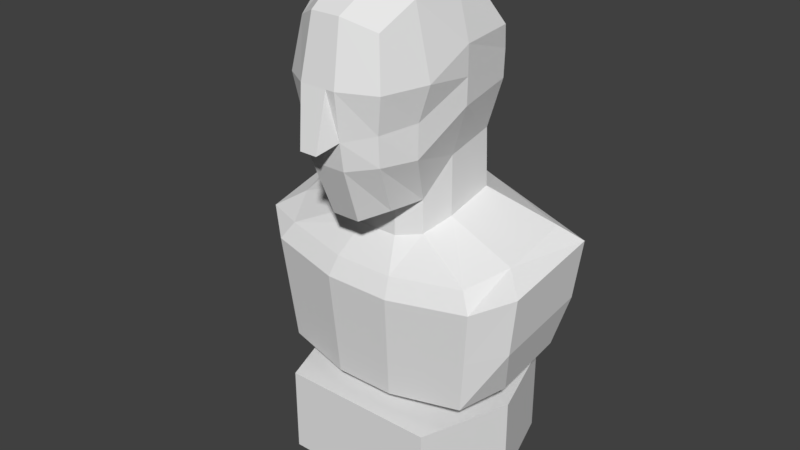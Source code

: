 # Source: bust.blend  (saved by Blender 2.79.0; exported with 4.5.12 LTS)
import bpy
from mathutils import Matrix  # noqa: F401  (used for matrix-valued properties, if any)

bpy.ops.wm.read_factory_settings(use_empty=True)
scene = bpy.context.scene
scene.name = 'Scene'

# ---- collections
col_collection_1 = bpy.data.collections.new('Collection 1'); scene.collection.children.link(col_collection_1)

# ---- materials (node trees are filled in below, after node groups)
mat_material = bpy.data.materials.new('Material')
mat_material.alpha_threshold = 0.0
mat_material.use_transparent_shadow = False
mat_material.roughness = 0.5
mat_material.line_color = (0.0, 0.0, 0.0, 1.0)

# ---- material node trees

# ---- world
world_world = bpy.data.worlds.new('World'); scene.world = world_world
world_world.color = (0.05088, 0.05088, 0.05088)
world_world.use_sun_shadow = False
world_world.sun_shadow_jitter_overblur = 0.0
world_world.cycles.sampling_method = 'MANUAL'

# ---- meshes
me_cube = bpy.data.meshes.new('Cube')
me_cube.from_pydata([(-0.2851, 0.07204, 2.157), (-0.333, -0.09161, 3.462), (-0.4268, 0.9738, 2.535), (-0.4754, 0.8444, 3.532), (0.2851, 0.07204, 2.157), (0.333, -0.09161, 3.462), (0.4268, 0.9738, 2.535), (0.4754, 0.8444, 3.532), (-0.6429, -0.02246, 0.4561), (-0.3419, 0.3536, 2.156), (-0.3419, -0.1085, 2.551), (-0.3907, -0.1512, 3.076), (-0.3992, 0.1864, 3.634), (-0.4307, 0.5922, 3.626), (-0.5279, 1.006, 3.307), (-0.5118, 1.03, 2.909), (0.172, 1.094, 2.455), (-0.172, 1.094, 2.455), (-0.2212, 0.9245, 3.717), (0.2212, 0.9245, 3.717), (0.5279, 1.006, 3.307), (0.5118, 1.03, 2.909), (0.3419, 0.3536, 2.156), (0.6429, -0.02246, 0.4561), (0.4307, 0.5922, 3.626), (0.3992, 0.1864, 3.634), (0.3907, -0.1512, 3.076), (0.3419, -0.1085, 2.551), (-0.1117, -0.07609, 2.076), (0.1117, -0.07609, 2.076), (0.1175, -0.2227, 3.561), (-0.1175, -0.2227, 3.561), (0.1753, 0.615, 3.82), (0.162, 0.167, 3.798), (-0.1753, 0.615, 3.82), (-0.162, 0.167, 3.798), (-0.1574, 0.2613, 2.053), (0.1574, 0.2613, 2.053), (0.1419, -0.2413, 2.514), (-0.1419, -0.2413, 2.514), (0.1452, -0.3163, 3.097), (-0.1452, -0.3163, 3.097), (0.5549, 0.5471, 2.849), (0.4572, 0.1476, 2.557), (0.555, 0.5501, 3.285), (0.5303, 0.1797, 3.096), (-0.2151, 1.186, 2.824), (0.2151, 1.186, 2.824), (-0.2151, 1.183, 3.391), (0.2151, 1.183, 3.391), (-0.4572, 0.1476, 2.557), (-0.5549, 0.5471, 2.849), (-0.5303, 0.1797, 3.096), (-0.555, 0.5501, 3.285), (-0.3419, -0.1194, 2.785), (-0.5118, 1.039, 3.124), (0.5118, 1.039, 3.124), (0.3419, -0.1194, 2.785), (0.1419, -0.2731, 2.733), (-0.1419, -0.2731, 2.733), (0.555, 0.5517, 3.057), (0.4562, 0.1556, 2.822), (-0.2151, 1.24, 3.117), (0.2151, 1.24, 3.117), (-0.4562, 0.1556, 2.822), (-0.555, 0.5517, 3.057), (-0.678, 1.44, 0.4608), (0.678, 1.44, 0.4608), (-0.4146, 0.5857, 2.44), (-0.9061, 0.7086, 0.4584), (0.9061, 0.7086, 0.4584), (0.4146, 0.5857, 2.44), (0.9061, 0.7109, -0.2509), (0.4268, 0.9986, 2.059), (-0.4146, 0.5931, 1.962), (-0.3419, 0.3536, 1.884), (0.172, 1.202, 2.11), (-0.9061, 0.7109, -0.2509), (0.3419, 0.3536, 1.884), (0.4146, 0.5931, 1.962), (-0.1574, 0.2613, 1.852), (0.1574, 0.2613, 1.852), (-0.4268, 0.9986, 2.059), (0.678, 1.442, -0.2486), (-0.678, 1.442, -0.2486), (0.6429, -0.02019, -0.2532), (-0.172, 1.202, 2.11), (-0.6429, -0.02019, -0.2532), (0.2577, 0.04774, 1.037), (-0.2577, 0.04774, 1.037), (-0.9834, 0.5324, 1.763), (-0.8109, 0.213, 1.659), (0.27, 1.344, 1.96), (-0.8609, 0.1783, 1.082), (0.8109, 0.213, 1.659), (0.9834, 0.5324, 1.763), (-0.2427, 0.09004, 1.617), (0.2427, 0.09004, 1.617), (-1.012, 1.073, 1.892), (1.012, 1.073, 1.892), (1.111, 0.3758, 1.167), (-1.144, 1.123, 1.316), (-0.27, 1.344, 1.96), (0.8609, 0.1783, 1.082), (-1.202, 1.143, 1.8), (1.202, 1.143, 1.8), (0.4532, 0.7091, 0.4603), (-0.9042, 0.1483, 1.515), (-0.4532, 0.7091, 0.4603), (-0.3011, 1.41, 1.85), (0.9042, 0.1483, 1.515), (0.3392, 1.128, 0.4616), (-0.2707, 0.01114, 1.467), (0.2707, 0.01114, 1.467), (-0.3392, 1.128, 0.4616), (0.3216, 0.2902, 0.459), (-1.167, 0.3589, 1.643), (0.3011, 1.41, 1.85), (-0.3216, 0.2902, 0.459), (1.167, 0.3589, 1.643), (-1.021, 1.076, 0.8847), (-0.3216, 0.3126, 0.6691), (-0.9916, 0.5304, 0.754), (-0.8176, 0.2084, 0.6495), (0.2723, 1.349, 0.9526), (0.3216, 0.3126, 0.6691), (0.8176, 0.2084, 0.6495), (-0.3392, 1.121, 0.8901), (-0.2448, 0.08434, 0.6067), (0.2448, 0.08434, 0.6067), (0.3392, 1.121, 0.8901), (1.021, 1.076, 0.8847), (-0.4532, 0.7167, 0.7796), (0.4532, 0.7167, 0.7796), (-0.2723, 1.349, 0.9526), (0.9916, 0.5304, 0.754), (1.144, 1.123, 1.316), (0.2867, 1.379, 1.401), (-0.2867, 1.379, 1.401), (-1.111, 0.3758, 1.167), (1.111, 0.3758, 1.167), (1.144, 1.123, 1.316), (-1.144, 1.123, 1.316), (-1.111, 0.3758, 1.167), (-1.202, 1.143, 1.8), (1.167, 0.3589, 1.643), (1.202, 1.143, 1.8), (-1.167, 0.3589, 1.643), (1.111, 0.3758, 1.167), (-1.144, 1.123, 1.316), (-1.202, 1.143, 1.8), (1.202, 1.143, 1.8), (-1.167, 0.3589, 1.643), (1.167, 0.3589, 1.643), (1.144, 1.123, 1.316), (-1.111, 0.3758, 1.167), (1.111, 0.3758, 1.167), (1.144, 1.123, 1.316), (-1.144, 1.123, 1.316), (-1.111, 0.3758, 1.167), (-1.202, 1.143, 1.8), (1.167, 0.3589, 1.643), (1.202, 1.143, 1.8), (-1.167, 0.3589, 1.643), (1.111, 0.3758, 1.167), (-1.144, 1.123, 1.316), (-1.202, 1.143, 1.8), (1.202, 1.143, 1.8), (-1.167, 0.3589, 1.643), (1.167, 0.3589, 1.643), (1.144, 1.123, 1.316), (-1.111, 0.3758, 1.167), (1.111, 0.3758, 1.167), (1.144, 1.123, 1.316), (-1.144, 1.123, 1.316), (-1.111, 0.3758, 1.167), (-1.202, 1.143, 1.8), (1.167, 0.3589, 1.643), (1.202, 1.143, 1.8), (-1.167, 0.3589, 1.643), (1.111, 0.3758, 1.167), (1.144, 1.123, 1.316), (-1.144, 1.123, 1.316), (-1.111, 0.3758, 1.167), (-1.202, 1.143, 1.8), (1.167, 0.3589, 1.643), (1.202, 1.143, 1.8), (-1.167, 0.3589, 1.643), (-4.47e-08, -0.4227, 2.667), (-2.98e-08, -0.3163, 3.097), (0.07261, -0.3163, 3.097), (0.07097, -0.4227, 2.667), (-0.07097, -0.4227, 2.667), (-0.07261, -0.3163, 3.097)], [(148, 164), (149, 165), (150, 166), (151, 167), (152, 168), (153, 169), (154, 170), (155, 171), (156, 172), (157, 173), (158, 174), (159, 175), (160, 176), (161, 177), (162, 178), (163, 179)], [(53, 13, 3, 14), (49, 19, 7, 20), (45, 25, 5, 26), (41, 31, 1, 11), (37, 22, 4, 29), (35, 12, 1, 31), (25, 33, 30, 5), (33, 35, 31, 30), (7, 19, 32, 24), (24, 32, 33, 25), (19, 18, 34, 32), (32, 34, 35, 33), (18, 3, 13, 34), (34, 13, 12, 35), (9, 36, 28, 0), (36, 37, 29, 28), (112, 107, 93, 89), (37, 36, 80, 81), (28, 39, 10, 0), (59, 41, 11, 54), (4, 27, 38, 29), (29, 38, 39, 28), (57, 26, 40, 58), (58, 40, 190, 191), (26, 5, 30, 40), (40, 30, 31, 41, 193, 189, 190), (22, 43, 27, 4), (61, 45, 26, 57), (6, 21, 42, 71), (71, 42, 43, 22), (56, 20, 44, 60), (60, 44, 45, 61), (20, 7, 24, 44), (44, 24, 25, 45), (16, 47, 21, 6), (63, 49, 20, 56), (2, 15, 46, 17), (17, 46, 47, 16), (55, 14, 48, 62), (62, 48, 49, 63), (14, 3, 18, 48), (48, 18, 19, 49), (68, 51, 15, 2), (65, 53, 14, 55), (0, 10, 50, 9), (9, 50, 51, 68), (54, 11, 52, 64), (64, 52, 53, 65), (11, 1, 12, 52), (52, 12, 13, 53), (50, 64, 65, 51), (10, 54, 64, 50), (51, 65, 55, 15), (46, 62, 63, 47), (15, 55, 62, 46), (47, 63, 56, 21), (42, 60, 61, 43), (21, 56, 60, 42), (43, 61, 57, 27), (38, 58, 191, 188, 192, 59, 39), (27, 57, 58, 38), (39, 59, 54, 10), (2, 82, 74, 68), (116, 104, 150, 152), (36, 9, 75, 80), (86, 102, 98, 82), (76, 92, 102, 86), (79, 78, 94, 95), (73, 99, 92, 76), (113, 112, 89, 88), (22, 37, 81, 78), (16, 76, 86, 17), (2, 17, 86, 82), (70, 23, 85, 72), (69, 66, 84, 77), (71, 22, 78, 79), (16, 6, 73, 76), (9, 68, 74, 75), (72, 77, 84, 83), (85, 87, 77, 72), (71, 79, 73, 6), (23, 8, 87, 85), (91, 90, 116, 107), (97, 96, 112, 113), (8, 69, 77, 87), (90, 98, 104, 116), (96, 91, 107, 112), (66, 67, 83, 84), (79, 95, 99, 73), (67, 70, 72, 83), (80, 75, 91, 96), (74, 82, 98, 90), (107, 116, 139, 93), (81, 80, 96, 97), (75, 74, 90, 91), (78, 81, 97, 94), (110, 113, 88, 103), (111, 106, 70, 67), (114, 111, 67, 66), (101, 138, 134, 120), (118, 108, 69, 8), (137, 124, 134, 138), (100, 103, 126, 135), (136, 131, 124, 137), (94, 97, 113, 110), (92, 99, 105, 117), (115, 118, 8, 23), (125, 121, 118, 115), (102, 92, 117, 109), (133, 125, 115, 106), (95, 94, 110, 119), (132, 127, 114, 108), (102, 109, 104, 98), (130, 133, 106, 111), (95, 119, 105, 99), (108, 114, 66, 69), (127, 130, 111, 114), (130, 127, 134, 124), (121, 132, 108, 118), (106, 115, 23, 70), (128, 121, 125, 129), (100, 135, 131, 136), (124, 135, 129, 125, 133, 130), (89, 93, 123, 128), (139, 101, 120, 122), (131, 135, 124), (88, 89, 128, 129), (93, 139, 122, 123), (103, 88, 129, 126), (129, 135, 126), (128, 122, 134, 127, 132, 121), (123, 122, 128), (120, 134, 122), (144, 147, 163, 160), (105, 136, 137, 117), (119, 110, 103, 100), (117, 137, 138, 109), (104, 109, 138, 101), (101, 139, 155, 149), (105, 119, 153, 151), (145, 146, 162, 161), (140, 145, 161, 156), (136, 105, 151, 154), (142, 144, 160, 158), (154, 151, 162, 157), (155, 152, 163, 159), (153, 148, 156, 161), (151, 153, 161, 162), (150, 149, 158, 160), (149, 155, 159, 158), (152, 150, 160, 163), (148, 154, 157, 156), (104, 101, 149, 150), (146, 141, 157, 162), (139, 116, 152, 155), (119, 100, 148, 153), (147, 143, 159, 163), (141, 140, 156, 157), (100, 136, 154, 148), (143, 142, 158, 159), (162, 186, 181, 157), (161, 185, 186, 162), (158, 182, 184, 160), (157, 181, 180, 156), (163, 187, 183, 159), (160, 184, 187, 163), (156, 180, 185, 161), (159, 183, 182, 158), (181, 186, 185, 180), (183, 187, 184, 182), (188, 189, 193, 192), (191, 190, 189, 188), (192, 193, 41, 59)])
_uv = me_cube.uv_layers.new(name='UVMap')
_uv.uv.foreach_set('vector', [0.0, 0.0, 0.0, 0.0, 0.0, 0.0, 0.0, 0.0, 0.0, 0.0, 0.0, 0.0, 0.0, 0.0, 0.0, 0.0, 0.0, 0.0, 0.0, 0.0, 0.0, 0.0, 0.0, 0.0, 0.0, 0.0, 0.0, 0.0, 0.0, 0.0, 0.0, 0.0, 0.0, 0.0, 0.0, 0.0, 0.0, 0.0, 0.0, 0.0, 0.0, 0.0, 0.0, 0.0, 0.0, 0.0, 0.0, 0.0, 0.0, 0.0, 0.0, 0.0, 0.0, 0.0, 0.0, 0.0, 0.0, 0.0, 0.0, 0.0, 0.0, 0.0, 0.0, 0.0, 0.0, 0.0, 0.0, 0.0, 0.0, 0.0, 0.0, 0.0, 0.0, 0.0, 0.0, 0.0, 0.0, 0.0, 0.0, 0.0, 0.0, 0.0, 0.0, 0.0, 0.0, 0.0, 0.0, 0.0, 0.0, 0.0, 0.0, 0.0, 0.0, 0.0, 0.0, 0.0, 0.0, 0.0, 0.0, 0.0, 0.0, 0.0, 0.0, 0.0, 0.0, 0.0, 0.0, 0.0, 0.0, 0.0, 0.0, 0.0, 0.0, 0.0, 0.0, 0.0, 0.0, 0.0, 0.0, 0.0, 0.0, 0.0, 0.0, 0.0, 0.0, 0.0, 0.0, 0.0, 0.0, 0.0, 0.0, 0.0, 0.0, 0.0, 0.0, 0.0, 0.0, 0.0, 0.0, 0.0, 0.0, 0.0, 0.0, 0.0, 0.0, 0.0, 0.0, 0.0, 0.0, 0.0, 0.0, 0.0, 0.0, 0.0, 0.0, 0.0, 0.0, 0.0, 0.0, 0.0, 0.0, 0.0, 0.0, 0.0, 0.0, 0.0, 0.0, 0.0, 0.0, 0.0, 0.0, 0.0, 0.0, 0.0, 0.0, 0.0, 0.0, 0.0, 0.0, 0.0, 0.0, 0.0, 0.0, 0.0, 0.0, 0.0, 0.0, 0.0, 0.0, 0.0, 0.0, 0.0, 0.0, 0.0, 0.0, 0.0, 0.0, 0.0, 0.0, 0.0, 0.0, 0.0, 0.0, 0.0, 0.0, 0.0, 0.0, 0.0, 0.0, 0.0, 0.0, 0.0, 0.0, 0.0, 0.0, 0.0, 0.0, 0.0, 0.0, 0.0, 0.0, 0.0, 0.0, 0.0, 0.0, 0.0, 0.0, 0.0, 0.0, 0.0, 0.0, 0.0, 0.0, 0.0, 0.0, 0.0, 0.0, 0.0, 0.0, 0.0, 0.0, 0.0, 0.0, 0.0, 0.0, 0.0, 0.0, 0.0, 0.0, 0.0, 0.0, 0.0, 0.0, 0.0, 0.0, 0.0, 0.0, 0.0, 0.0, 0.0, 0.0, 0.0, 0.0, 0.0, 0.0, 0.0, 0.0, 0.0, 0.0, 0.0, 0.0, 0.0, 0.0, 0.0, 0.0, 0.0, 0.0, 0.0, 0.0, 0.0, 0.0, 0.0, 0.0, 0.0, 0.0, 0.0, 0.0, 0.0, 0.0, 0.0, 0.0, 0.0, 0.0, 0.0, 0.0, 0.0, 0.0, 0.0, 0.0, 0.0, 0.0, 0.0, 0.0, 0.0, 0.0, 0.0, 0.0, 0.0, 0.0, 0.0, 0.0, 0.0, 0.0, 0.0, 0.0, 0.0, 0.0, 0.0, 0.0, 0.0, 0.0, 0.0, 0.0, 0.0, 0.0, 0.0, 0.0, 0.0, 0.0, 0.0, 0.0, 0.0, 0.0, 0.0, 0.0, 0.0, 0.0, 0.0, 0.0, 0.0, 0.0, 0.0, 0.0, 0.0, 0.0, 0.0, 0.0, 0.0, 0.0, 0.0, 0.0, 0.0, 0.0, 0.0, 0.0, 0.0, 0.0, 0.0, 0.0, 0.0, 0.0, 0.0, 0.0, 0.0, 0.0, 0.0, 0.0, 0.0, 0.0, 0.0, 0.0, 0.0, 0.0, 0.0, 0.0, 0.0, 0.0, 0.0, 0.0, 0.0, 0.0, 0.0, 0.0, 0.0, 0.0, 0.0, 0.0, 0.0, 0.0, 0.0, 0.0, 0.0, 0.0, 0.0, 0.0, 0.0, 0.0, 0.0, 0.0, 0.0, 0.0, 0.0, 0.0, 0.0, 0.0, 0.0, 0.0, 0.0, 0.0, 0.0, 0.0, 0.0, 0.0, 0.0, 0.0, 0.0, 0.0, 0.0, 0.0, 0.0, 0.0, 0.0, 0.0, 0.0, 0.0, 0.0, 0.0, 0.0, 0.0, 0.0, 0.0, 0.0, 0.0, 0.0, 0.0, 0.0, 0.0, 0.0, 0.0, 0.0, 0.0, 0.0, 0.0, 0.0, 0.0, 0.0, 0.0, 0.0, 0.0, 0.0, 0.0, 0.0, 0.0, 0.0, 0.0, 0.0, 0.0, 0.0, 0.0, 0.0, 0.0, 0.0, 0.0, 0.0, 0.0, 0.0, 0.0, 0.0, 0.0, 0.0, 0.0, 0.0, 0.0, 0.0, 0.0, 0.0, 0.0, 0.0, 0.0, 0.0, 0.0, 0.0, 0.0, 0.0, 0.0, 0.0, 0.0, 0.0, 0.0, 0.0, 0.0, 0.0, 0.0, 0.0, 0.0, 0.0, 0.0, 0.0, 0.0, 0.0, 0.0, 0.0, 0.0, 0.0, 0.0, 0.0, 0.0, 0.0, 0.0, 0.0, 0.0, 0.0, 0.0, 0.0, 0.0, 0.0, 0.0, 0.0, 0.0, 0.0, 0.0, 0.0, 0.0, 0.0, 0.0, 0.0, 0.0, 0.0, 0.0, 0.0, 0.0, 0.0, 0.0, 0.0, 0.0, 0.0, 0.0, 0.0, 0.0, 0.0, 0.0, 0.0, 0.0, 0.0, 0.0, 0.0, 0.0, 0.0, 0.0, 0.0, 0.0, 0.0, 0.0, 0.0, 0.0, 0.0, 0.0, 0.0, 0.0, 0.0, 0.0, 0.0, 0.0, 0.0, 0.0, 0.0, 0.0, 0.0, 0.0, 0.0, 0.0, 0.0, 0.0, 0.0, 0.0, 0.0, 0.0, 0.0, 0.0, 0.0, 0.0, 0.0, 0.0, 0.0, 0.0, 0.0, 0.0, 0.0, 0.0, 0.0, 0.0, 0.0, 0.0, 0.0, 0.0, 0.0, 0.0, 0.0, 0.0, 0.0, 0.0, 0.0, 0.0, 0.0, 0.0, 0.0, 0.0, 0.0, 0.0, 0.0, 0.0, 0.0, 0.0, 0.0, 0.0, 0.0, 0.0, 0.0, 0.0, 0.0, 0.0, 0.0, 0.0, 0.0, 0.0, 0.0, 0.0, 0.0, 0.0, 0.0, 0.0, 0.0, 0.0, 0.0, 0.0, 0.0, 0.0, 0.0, 0.0, 0.0, 0.0, 0.0, 0.0, 0.0, 0.0, 0.0, 0.0, 0.0, 0.0, 0.0, 0.0, 0.0, 0.0, 0.0, 0.0, 0.0, 0.0, 0.0, 0.0, 0.0, 0.0, 0.0, 0.0, 0.0, 0.0, 0.0, 0.0, 0.0, 0.0, 0.0, 0.0, 0.0, 0.0, 0.0, 0.0, 0.0, 0.0, 0.0, 0.0, 0.0, 0.0, 0.0, 0.0, 0.0, 0.0, 0.0, 0.0, 0.0, 0.0, 0.0, 0.0, 0.0, 0.0, 0.0, 0.0, 0.0, 0.0, 0.0, 0.0, 0.0, 0.0, 0.0, 0.0, 0.0, 0.0, 0.0, 0.0, 0.0, 0.0, 0.0, 0.0, 0.0, 0.0, 0.0, 0.0, 0.0, 0.0, 0.0, 0.0, 0.0, 0.0, 0.0, 0.0, 0.0, 0.0, 0.0, 0.0, 0.0, 0.0, 0.0, 0.0, 0.0, 0.0, 0.0, 0.0, 0.0, 0.0, 0.0, 0.0, 0.0, 0.0, 0.0, 0.0, 0.0, 0.0, 0.0, 0.0, 0.0, 0.0, 0.0, 0.0, 0.0, 0.0, 0.0, 0.0, 0.0, 0.0, 0.0, 0.0, 0.0, 0.0, 0.0, 0.0, 0.0, 0.0, 0.0, 0.0, 0.0, 0.0, 0.0, 0.0, 0.0, 0.0, 0.0, 0.0, 0.0, 0.0, 0.0, 0.0, 0.0, 0.0, 0.0, 0.0, 0.0, 0.0, 0.0, 0.0, 0.0, 0.0, 0.0, 0.0, 0.0, 0.0, 0.0, 0.0, 0.0, 0.0, 0.0, 0.0, 0.0, 0.0, 0.0, 0.0, 0.0, 0.0, 0.0, 0.0, 0.0, 0.0, 0.0, 0.0, 0.0, 0.0, 0.0, 0.0, 0.0, 0.0, 0.0, 0.0, 0.0, 0.0, 0.0, 0.0, 0.0, 0.0, 0.0, 0.0, 0.0, 0.0, 0.0, 0.0, 0.0, 0.0, 0.0, 0.0, 0.0, 0.0, 0.0, 0.0, 0.0, 0.0, 0.0, 0.0, 0.0, 0.0, 0.0, 0.0, 0.0, 0.0, 0.0, 0.0, 0.0, 0.0, 0.0, 0.0, 0.0, 0.0, 0.0, 0.0, 0.0, 0.0, 0.0, 0.0, 0.0, 0.0, 0.0, 0.0, 0.0, 0.0, 0.0, 0.0, 0.0, 0.0, 0.0, 0.0, 0.0, 0.0, 0.0, 0.0, 0.0, 0.0, 0.0, 0.0, 0.0, 0.0, 0.0, 0.0, 0.0, 0.0, 0.0, 0.0, 0.0, 0.0, 0.0, 0.0, 0.0, 0.0, 0.0, 0.0, 0.0, 0.0, 0.0, 0.0, 0.0, 0.0, 0.0, 0.0, 0.0, 0.0, 0.0, 0.0, 0.0, 0.0, 0.0, 0.0, 0.0, 0.0, 0.0, 0.0, 0.0, 0.0, 0.0, 0.0, 0.0, 0.0, 0.0, 0.0, 0.0, 0.0, 0.0, 0.0, 0.0, 0.0, 0.0, 0.0, 0.0, 0.0, 0.0, 0.0, 0.0, 0.0, 0.0, 0.0, 0.0, 0.0, 0.0, 0.0, 0.0, 0.0, 0.0, 0.0, 0.0, 0.0, 0.0, 0.0, 0.0, 0.0, 0.0, 0.0, 0.0, 0.0, 0.0, 0.0, 0.0, 0.0, 0.0, 0.0, 0.0, 0.0, 0.0, 0.0, 0.0, 0.0, 0.0, 0.0, 0.0, 0.0, 0.0, 0.0, 0.0, 0.0, 0.0, 0.0, 0.0, 0.0, 0.0, 0.0, 0.0, 0.0, 0.0, 0.0, 0.0, 0.0, 0.0, 0.0, 0.0, 0.0, 0.0, 0.0, 0.0, 0.0, 0.0, 0.0, 0.0, 0.0, 0.0, 0.0, 0.0, 0.0, 0.0, 0.0, 0.0, 0.0, 0.0, 0.0, 0.0, 0.0, 0.0, 0.0, 0.0, 0.0, 0.0, 0.0, 0.0, 0.0, 0.0, 0.0, 0.0, 0.0, 0.0, 0.0, 0.0, 0.0, 0.0, 0.0, 0.0, 0.0, 0.0, 0.0, 0.0, 0.0, 0.0, 0.0, 0.0, 0.0, 0.0, 0.0, 0.0, 0.0, 0.0, 0.0, 0.0, 0.0, 0.0, 0.0, 0.0, 0.0, 0.0, 0.0, 0.0, 0.0, 0.0, 0.0, 0.0, 0.0, 0.0, 0.0, 0.0, 0.0, 0.0, 0.0, 0.0, 0.0, 0.0, 0.0, 0.0, 0.0, 0.0, 0.0, 0.0, 0.0, 0.0, 0.0, 0.0, 0.0, 0.0, 0.0, 0.0, 0.0, 0.0, 0.0, 0.0, 0.0, 0.0, 0.0, 0.0, 0.0, 0.0, 0.0, 0.0, 0.0, 0.0, 0.0, 0.0, 0.0, 0.0, 0.0, 0.0, 0.0, 0.0, 0.0, 0.0, 0.0, 0.0, 0.0, 0.0, 0.0, 0.0, 0.0, 0.0, 0.0, 0.0, 0.0, 0.0, 0.0, 0.0, 0.0, 0.0, 0.0, 0.0, 0.0, 0.0, 0.0, 0.0, 0.0, 0.0, 0.0, 0.0, 0.0, 0.0, 0.0, 0.0, 0.0, 0.0, 0.0, 0.0, 0.0, 0.0, 0.0, 0.0, 0.0, 0.0, 0.0, 0.0, 0.0, 0.0, 0.0, 0.0, 0.0, 0.0, 0.0, 0.0, 0.0, 0.0, 0.0, 0.0, 0.0, 0.0, 0.0, 0.0, 0.0, 0.0, 0.0, 0.0, 0.0, 0.0, 0.0, 0.0, 0.0, 0.0, 0.0, 0.0, 0.0, 0.0, 0.0, 0.0, 0.0, 0.0, 0.0, 0.0, 0.0, 0.0, 0.0, 0.0, 0.0, 0.0, 0.0, 0.0, 0.0, 0.0, 0.0, 0.0, 0.0, 0.0, 0.0, 0.0, 0.0, 0.0, 0.0, 0.0, 0.0, 0.0, 0.0, 0.0, 0.0, 0.0, 0.0, 0.0, 0.0, 0.0, 0.0, 0.0, 0.0, 0.0, 0.0, 0.0, 0.0, 0.0, 0.0, 0.0, 0.0, 0.0, 0.0, 0.0, 0.0, 0.0, 0.0, 0.0, 0.0, 0.0, 0.0, 0.0, 0.0, 0.0, 0.0, 0.0, 0.0, 0.0, 0.0, 0.0, 0.0, 0.0, 0.0, 0.0, 0.0, 0.0, 0.0, 0.0, 0.0, 0.0, 0.0, 0.0, 0.0, 0.0, 0.0, 0.0, 0.0, 0.0, 0.0, 0.0, 0.0, 0.0, 0.0, 0.0, 0.0, 0.0, 0.0, 0.0, 0.0, 0.0, 0.0, 0.0, 0.0, 0.0, 0.0, 0.0, 0.0, 0.0, 0.0, 0.0, 0.0, 0.0, 0.0, 0.0, 0.0, 0.0, 0.0, 0.0, 0.0, 0.0, 0.0, 0.0, 0.0, 0.0, 0.0, 0.0, 0.0, 0.0, 0.0, 0.0, 0.0, 0.0, 0.0, 0.0, 0.0, 0.0, 0.0, 0.0, 0.0, 0.0, 0.0, 0.0, 0.0, 0.0, 0.0, 0.0, 0.0, 0.0, 0.0, 0.0, 0.0, 0.0, 0.0, 0.0, 0.0, 0.0, 0.0, 0.0, 0.0, 0.0, 0.0, 0.0, 0.0, 0.0, 0.0, 0.0, 0.0, 0.0, 0.0, 0.0, 0.0, 0.0, 0.0, 0.0, 0.0, 0.0, 0.0, 0.0, 0.0, 0.0, 0.0, 0.0, 0.0, 0.0, 0.0, 0.0, 0.0, 0.0, 0.0, 0.0, 0.0, 0.0, 0.0, 0.0, 0.0, 0.0, 0.0, 0.0, 0.0, 0.0, 0.0, 0.0, 0.0, 0.0, 0.0, 0.0, 0.0, 0.0, 0.0, 0.0, 0.0, 0.0, 0.0, 0.0, 0.0, 0.0])
me_cube.materials.append(mat_material)
me_cube.use_remesh_preserve_volume = False
me_cube.use_remesh_preserve_attributes = False
me_cube.use_mirror_vertex_groups = False
me_cube.update()

# ---- objects
ob_cube = bpy.data.objects.new('Cube', me_cube)

# ---- transforms, parenting, visibility, modifiers, constraints
ob_cube.location = (0.0, 0.0, 0.0)
ob_cube.scale = (0.3945, 0.3945, 0.3945)
ob_cube.lock_rotations_4d = False
ob_cube.empty_display_type = 'ARROWS'
ob_cube.lineart.crease_threshold = 0.0

# ---- collection membership
col_collection_1.objects.link(ob_cube)

# ---- scene / render settings (as saved in the file)
scene.frame_start = 1; scene.frame_end = 250; scene.frame_set(172)
scene.render.engine = 'BLENDER_EEVEE_NEXT'
scene.render.resolution_percentage = 50
scene.render.dither_intensity = 0.0
scene.cycles.use_denoising = False
scene.cycles.samples = 128
scene.cycles.sampling_pattern = 'TABULATED_SOBOL'
scene.cycles.light_sampling_threshold = 0.0
scene.cycles.use_adaptive_sampling = False
scene.cycles.use_light_tree = False
scene.cycles.blur_glossy = 0.0
scene.cycles.sample_clamp_indirect = 0.0
scene.view_settings.view_transform = 'Standard'
bpy.context.view_layer.update()

# ---- added for rendering (the .blend has no active camera and no usable light): camera, sun
cam_auto = bpy.data.cameras.new('AutoCamera')
cam_auto.lens = 50.0
cam_auto.sensor_width = 36.0
cam_auto.clip_end = 1000.0
ob_auto_camera = bpy.data.objects.new('AutoCamera', cam_auto)
scene.collection.objects.link(ob_auto_camera)
ob_auto_camera.location = (1.8555, -2.02555, 2.18791)
ob_auto_camera.rotation_euler = (1.09748, -7.21219e-08, 0.694738)
scene.camera = ob_auto_camera
light_auto_sun = bpy.data.lights.new('AutoSun', 'SUN')
light_auto_sun.energy = 3.0
light_auto_sun.angle = 0.0523599
ob_auto_sun = bpy.data.objects.new('AutoSun', light_auto_sun)
scene.collection.objects.link(ob_auto_sun)
ob_auto_sun.rotation_euler = (0.872665, 0.174533, 0.523599)
bpy.context.view_layer.update()
